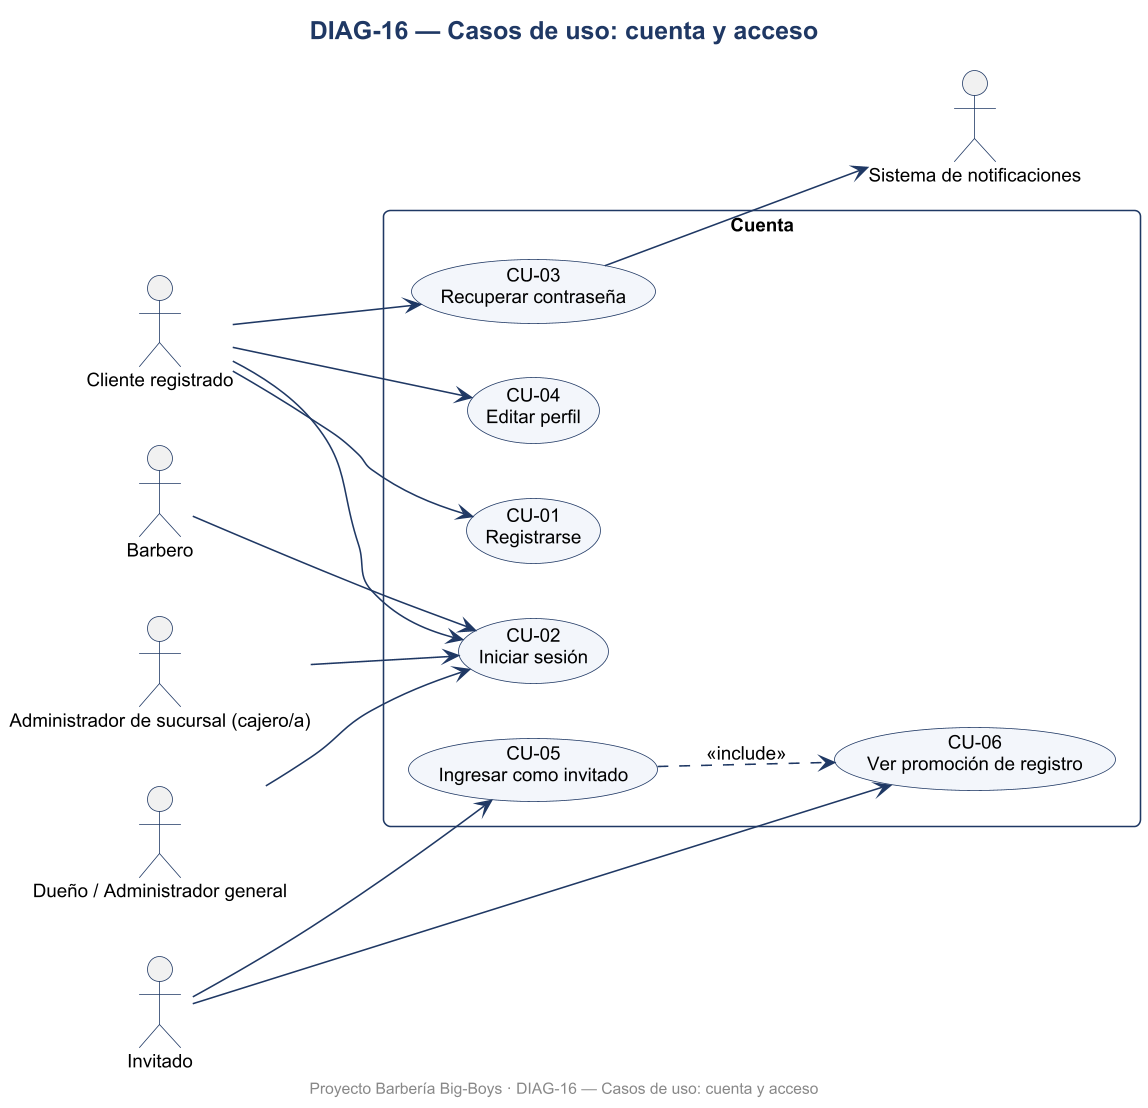

The diagram above was rendered by PlantUML. Its source (embedded in the PNG):
@startuml DIAG-16_Casos_de_uso_cuenta_y_acceso
skinparamlocked dpi 150
skinparam defaultFontName Arial
skinparam defaultFontSize 12
skinparam shadowing false
skinparam roundcorner 8
skinparam titleFontSize 16
skinparam titleFontStyle bold
skinparam titleFontColor #1F3864
skinparam ArrowColor #1F3864
skinparam BorderColor #1F3864
skinparam BackgroundColor #FFFFFF
skinparam class {
  BackgroundColor #F3F6FB
  HeaderBackgroundColor #DCE6F2
  BorderColor #1F3864
}
skinparam usecase {
  BackgroundColor #F3F6FB
  BorderColor #1F3864
}
skinparam actorBorderColor #1F3864
skinparam packageBorderColor #1F3864
skinparam componentBackgroundColor #F3F6FB
skinparam nodeBackgroundColor #F7F7F7
skinparam databaseBackgroundColor #FFF4D6
skinparam activityBackgroundColor #F3F6FB
skinparam activityBorderColor #1F3864
skinparam stateBackgroundColor #F3F6FB
skinparam stateBorderColor #1F3864
skinparam sequenceParticipantBackgroundColor #F3F6FB
skinparam sequenceLifeLineBorderColor #8899AA
skinparam noteBackgroundColor #FFF9E6
skinparam noteBorderColor #C9A227

title DIAG-16 — Casos de uso: cuenta y acceso
left to right direction
actor "Cliente registrado" as CLI
actor "Barbero" as BAR
actor "Administrador de sucursal (cajero/a)" as ADS
actor "Dueño / Administrador general" as DUE
actor "Sistema de notificaciones" as NOT
actor "Invitado" as INV
rectangle "Cuenta" {
  usecase "CU-01\nRegistrarse" as UC01
  usecase "CU-02\nIniciar sesión" as UC02
  usecase "CU-03\nRecuperar contraseña" as UC03
  usecase "CU-04\nEditar perfil" as UC04
  usecase "CU-05\nIngresar como invitado" as UC05
  usecase "CU-06\nVer promoción de registro" as UC06
}
CLI --> UC01
CLI --> UC02
BAR --> UC02
ADS --> UC02
DUE --> UC02
CLI --> UC03
UC03 --> NOT
CLI --> UC04
INV --> UC05
INV --> UC06
UC05 ..> UC06 : <<include>>

footer Proyecto Barbería Big-Boys · DIAG-16 — Casos de uso: cuenta y acceso
@enduml